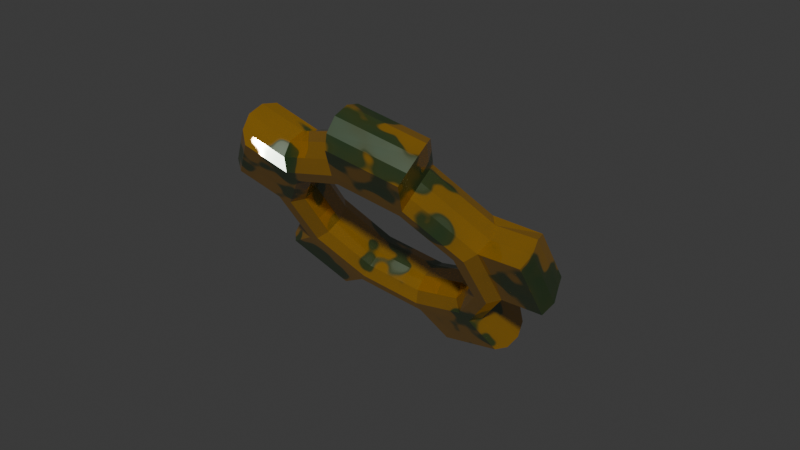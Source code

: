 # Source: cog.blend  (saved by Blender 5.0.118; exported with 4.5.12 LTS)
import bpy
from mathutils import Matrix  # noqa: F401  (used for matrix-valued properties, if any)

bpy.ops.wm.read_factory_settings(use_empty=True)
scene = bpy.context.scene
scene.name = 'Scene'

# ---- collections
col_collection = bpy.data.collections.new('Collection'); scene.collection.children.link(col_collection)

# ---- materials (node trees are filled in below, after node groups)
mat_cog = bpy.data.materials.new('cog')

# ---- material node trees
mat_cog.use_nodes = True; mat_cog.node_tree.nodes.clear()
_N = mat_cog.node_tree.nodes; _L = mat_cog.node_tree.links
n0 = _N.new('ShaderNodeBsdfPrincipled'); n0.name = 'Principled BSDF'; n0.location = (56, 133)
n0.inputs[1].default_value = 0.4909
n0.inputs[3].default_value = 3.3
n1 = _N.new('ShaderNodeOutputMaterial'); n1.name = 'Material Output'; n1.location = (456, 133)
n2 = _N.new('ShaderNodeTexNoise'); n2.name = 'Noise Texture'; n2.location = (-576, 106)
n2.width = 145
n3 = _N.new('ShaderNodeMapping'); n3.name = 'Mapping'; n3.location = (-747, 66)
n3.inputs[3].default_value = (1.0, 1.0, -0.3)
n4 = _N.new('ShaderNodeTexCoord'); n4.name = 'Texture Coordinate'; n4.location = (-936, 66)
n5 = _N.new('ShaderNodeValToRGB'); n5.name = 'Color Ramp'; n5.location = (-276, 87)
n5.color_ramp.interpolation = 'CARDINAL'
while len(n5.color_ramp.elements) > 1: n5.color_ramp.elements.remove(n5.color_ramp.elements[-1])
n5.color_ramp.elements[0].position = 0.4727; n5.color_ramp.elements[0].color = (0.06215, 0.09187, 0.01385, 1.0)
_e = n5.color_ramp.elements.new(0.4909); _e.color = (0.4346, 0.2224, 0.005063, 1.0)
n6 = _N.new('ShaderNodeValToRGB'); n6.name = 'Color Ramp.001'; n6.location = (-272, -138)
n6.color_ramp.interpolation = 'CARDINAL'
while len(n6.color_ramp.elements) > 1: n6.color_ramp.elements.remove(n6.color_ramp.elements[-1])
n6.color_ramp.elements[0].position = 0.4545; n6.color_ramp.elements[0].color = (0.4887, 0.2493, 0.005417, 1.0)
_e = n6.color_ramp.elements.new(0.5273); _e.color = (0.0, 0.0, 0.0, 1.0)
_L.new(n0.outputs[0], n1.inputs[0])
_L.new(n3.outputs[0], n2.inputs[0])
_L.new(n4.outputs[0], n3.inputs[0])
_L.new(n2.outputs[1], n5.inputs[0])
_L.new(n5.outputs[0], n0.inputs[0])
_L.new(n6.outputs[0], n0.inputs[2])
_L.new(n2.outputs[1], n6.inputs[0])
n1.is_active_output = True

# ---- world
world_world = bpy.data.worlds.new('World'); scene.world = world_world
world_world.use_nodes = True; world_world.node_tree.nodes.clear()
_N = world_world.node_tree.nodes; _L = world_world.node_tree.links
n0 = _N.new('ShaderNodeOutputWorld'); n0.name = 'World Output'; n0.location = (200, 100)
n1 = _N.new('ShaderNodeBackground'); n1.name = 'Background'; n1.location = (-200, 100)
n1.inputs[0].default_value = (0.05088, 0.05088, 0.05088, 1.0)
_L.new(n1.outputs[0], n0.inputs[0])
n0.is_active_output = True
world_world.color = (0.05088, 0.05088, 0.05088)
world_world.sun_shadow_jitter_overblur = 0.0

# ---- meshes
me_torus = bpy.data.meshes.new('Torus')
me_torus.from_pydata([(0.8527, -0.323, 0.04194), (0.7509, -0.2827, 0.2208), (0.5952, -0.235, 0.1446), (0.6008, -0.2458, -0.08125), (0.7599, -0.3002, -0.1447), (0.52, 0.7018, -0.01524), (0.4553, 0.6278, 0.17), (0.3596, 0.4906, 0.1041), (0.3652, 0.4798, -0.1217), (0.4643, 0.6103, -0.1955), (-0.5586, 0.7012, -0.04192), (-0.503, 0.6272, 0.1462), (-0.4041, 0.4902, 0.08525), (-0.3985, 0.4794, -0.1406), (-0.494, 0.6098, -0.2192), (-0.8925, -0.3239, -0.001233), (-0.7997, -0.2836, 0.1824), (-0.6405, -0.2357, 0.1141), (-0.6349, -0.2465, -0.1118), (-0.7907, -0.301, -0.1831), (-0.02033, -0.9569, 0.0506), (-0.02479, -0.846, 0.2285), (-0.02296, -0.6839, 0.1508), (-0.01737, -0.6947, -0.07512), (-0.01574, -0.8634, -0.137), (0.8219, -0.3086, 0.1527), (0.8448, 0.2409, 0.01481), (0.4999, 0.6833, 0.09734), (0.7439, 0.2183, 0.1967), (0.6643, -0.2547, 0.2156), (0.4018, 0.554, 0.1704), (0.5896, 0.1643, 0.1254), (0.5724, -0.2321, 0.03066), (0.3466, 0.4634, -0.008151), (0.5952, 0.1535, -0.1005), (0.6733, -0.272, -0.1465), (0.4107, 0.5368, -0.1916), (0.7529, 0.2009, -0.1688), (0.8275, -0.3193, -0.07106), (0.5055, 0.6727, -0.1264), (-0.01919, 0.8679, -0.03653), (-0.5441, 0.6828, 0.07151), (-0.02378, 0.7754, 0.151), (-0.4495, 0.5536, 0.1494), (-0.02215, 0.6082, 0.08907), (-0.3855, 0.463, -0.02626), (-0.01656, 0.5974, -0.1368), (-0.4405, 0.5363, -0.2127), (-0.01472, 0.7579, -0.2144), (-0.5385, 0.6721, -0.1522), (-0.884, 0.24, -0.02795), (-0.8673, -0.3095, 0.1109), (-0.7921, 0.2175, 0.1587), (-0.7131, -0.2555, 0.1815), (-0.6345, 0.1636, 0.09514), (-0.6122, -0.2328, 0.001357), (-0.6289, 0.1528, -0.1307), (-0.7041, -0.2728, -0.1806), (-0.7831, 0.2, -0.2068), (-0.8618, -0.3202, -0.1128), (-0.5544, -0.7751, 0.02869), (-0.02308, -0.9222, 0.1611), (-0.4993, -0.6845, 0.209), (-0.02469, -0.755, 0.2224), (-0.4011, -0.5552, 0.1352), (-0.02015, -0.6624, 0.03654), (-0.3956, -0.566, -0.09063), (-0.01573, -0.7723, -0.1396), (-0.4903, -0.7019, -0.1565), (-0.01754, -0.9329, -0.06268), (0.514, -0.7745, 0.05512), (0.45, -0.6839, 0.2325), (0.3554, -0.5548, 0.154), (0.361, -0.5656, -0.07191), (0.459, -0.7014, -0.133), (0.8143, 0.2373, 0.1264), (0.6581, 0.1903, 0.1941), (0.5671, 0.1506, 0.01225), (0.6671, 0.173, -0.1679), (0.8199, 0.2266, -0.09732), (-0.02197, 0.8442, 0.07674), (-0.02379, 0.6852, 0.1536), (-0.01937, 0.5762, -0.0226), (-0.01482, 0.6679, -0.2084), (-0.01643, 0.8335, -0.147), (-0.859, 0.2363, 0.08504), (-0.7063, 0.1896, 0.1604), (-0.6064, 0.15, -0.01678), (-0.6973, 0.1723, -0.2016), (-0.8535, 0.2256, -0.1387), (-0.5401, -0.7462, 0.1399), (-0.4462, -0.6116, 0.2051), (-0.3827, -0.5391, 0.02167), (-0.4373, -0.6289, -0.1569), (-0.5345, -0.7569, -0.08389), (0.4941, -0.7457, 0.1654), (0.397, -0.6111, 0.226), (0.3425, -0.5387, 0.03961), (0.406, -0.6284, -0.1361), (0.4997, -0.7564, -0.0583), (0.6261, 1.034, -0.03024), (0.606, 1.015, 0.08234), (0.5613, 0.9598, 0.155), (0.6115, 1.005, -0.1414), (0.5704, 0.9423, -0.2105), (0.08687, 1.2, -0.05153), (0.08228, 1.107, 0.136), (0.09133, 1.09, -0.2294), (0.08408, 1.176, 0.06174), (0.08962, 1.165, -0.162), (-0.7964, 0.8685, -0.0558), (-0.7819, 0.8501, 0.05763), (-0.7408, 0.7946, 0.1324), (-0.7763, 0.8394, -0.1661), (-0.7318, 0.7771, -0.2331), (-1.122, 0.4073, -0.04183), (-1.03, 0.3848, 0.1448), (-1.021, 0.3673, -0.2207), (-1.097, 0.4037, 0.07116), (-1.091, 0.393, -0.1526), (-1.144, -0.5181, 0.0002952), (-1.119, -0.5037, 0.1124), (-1.052, -0.4777, 0.1839), (-1.114, -0.5143, -0.1113), (-1.042, -0.4952, -0.1815), (-0.8062, -0.9693, 0.03022), (-0.7512, -0.8786, 0.2105), (-0.7421, -0.8961, -0.155), (-0.7919, -0.9404, 0.1414), (-0.7863, -0.9511, -0.08236), (0.07905, -1.249, 0.06699), (0.0763, -1.214, 0.1775), (0.07459, -1.138, 0.2448), (0.08184, -1.224, -0.04629), (0.08364, -1.155, -0.1206), (0.6134, -1.066, 0.07151), (0.5493, -0.9755, 0.2489), (0.5584, -0.993, -0.1166), (0.5935, -1.037, 0.1818), (0.599, -1.048, -0.04191), (1.156, -0.3184, 0.04923), (1.125, -0.304, 0.16), (1.148, 0.2455, 0.0221), (1.131, -0.3147, -0.06377), (1.117, 0.2418, 0.1337), (1.123, 0.2311, -0.09003), (1.096, -0.2394, 0.2342), (1.089, 0.2616, 0.2101)], [], [(38, 79, 145, 143), (26, 5, 27, 75), (75, 27, 6, 28), (1, 28, 76, 29), (28, 6, 30, 76), (76, 30, 7, 31), (29, 76, 31, 2), (2, 31, 77, 32), (31, 7, 33, 77), (77, 33, 8, 34), (32, 77, 34, 3), (3, 34, 78, 35), (34, 8, 36, 78), (78, 36, 9, 37), (35, 78, 37, 4), (4, 37, 79, 38), (37, 9, 39, 79), (79, 39, 5, 26), (25, 0, 140, 141), (5, 39, 103, 100), (40, 10, 41, 80), (80, 41, 11, 42), (27, 5, 100, 101), (6, 42, 81, 30), (42, 11, 43, 81), (81, 43, 12, 44), (30, 81, 44, 7), (7, 44, 82, 33), (44, 12, 45, 82), (82, 45, 13, 46), (33, 82, 46, 8), (8, 46, 83, 36), (46, 13, 47, 83), (83, 47, 14, 48), (36, 83, 48, 9), (48, 84, 109, 107), (48, 14, 49, 84), (84, 49, 10, 40), (42, 6, 102, 106), (14, 58, 117, 114), (50, 15, 51, 85), (85, 51, 16, 52), (49, 14, 114, 113), (11, 52, 86, 43), (52, 16, 53, 86), (86, 53, 17, 54), (43, 86, 54, 12), (12, 54, 87, 45), (54, 17, 55, 87), (87, 55, 18, 56), (45, 87, 56, 13), (13, 56, 88, 47), (56, 18, 57, 88), (88, 57, 19, 58), (47, 88, 58, 14), (50, 85, 118, 115), (58, 19, 59, 89), (89, 59, 15, 50), (10, 49, 113, 110), (94, 60, 125, 129), (60, 20, 61, 90), (90, 61, 21, 62), (51, 15, 120, 121), (16, 62, 91, 53), (62, 21, 63, 91), (91, 63, 22, 64), (53, 91, 64, 17), (17, 64, 92, 55), (64, 22, 65, 92), (92, 65, 23, 66), (55, 92, 66, 18), (18, 66, 93, 57), (66, 23, 67, 93), (93, 67, 24, 68), (57, 93, 68, 19), (19, 68, 127, 124), (68, 24, 69, 94), (94, 69, 20, 60), (59, 19, 124, 123), (99, 70, 135, 139), (70, 0, 25, 95), (95, 25, 1, 71), (69, 24, 134, 133), (21, 71, 96, 63), (71, 1, 29, 96), (96, 29, 2, 72), (63, 96, 72, 22), (22, 72, 97, 65), (72, 2, 32, 97), (97, 32, 3, 73), (65, 97, 73, 23), (23, 73, 98, 67), (73, 3, 35, 98), (98, 35, 4, 74), (67, 98, 74, 24), (61, 20, 130, 131), (74, 4, 38, 99), (99, 38, 0, 70), (24, 74, 137, 134), (100, 105, 108, 101), (101, 108, 106, 102), (104, 107, 109, 103), (103, 109, 105, 100), (40, 80, 108, 105), (6, 27, 101, 102), (39, 9, 104, 103), (9, 48, 107, 104), (84, 40, 105, 109), (80, 42, 106, 108), (110, 115, 118, 111), (111, 118, 116, 112), (114, 117, 119, 113), (113, 119, 115, 110), (41, 10, 110, 111), (89, 50, 115, 119), (11, 41, 111, 112), (85, 52, 116, 118), (58, 89, 119, 117), (52, 11, 112, 116), (120, 125, 128, 121), (121, 128, 126, 122), (124, 127, 129, 123), (123, 129, 125, 120), (16, 51, 121, 122), (90, 62, 126, 128), (68, 94, 129, 127), (62, 16, 122, 126), (15, 59, 123, 120), (60, 90, 128, 125), (130, 135, 138, 131), (131, 138, 136, 132), (134, 137, 139, 133), (133, 139, 135, 130), (71, 21, 132, 136), (21, 61, 131, 132), (95, 71, 136, 138), (74, 99, 139, 137), (20, 69, 133, 130), (70, 95, 138, 135), (140, 142, 144, 141), (143, 145, 142, 140), (26, 75, 144, 142), (79, 26, 142, 145), (0, 38, 143, 140), (28, 1, 146, 147), (144, 147, 146, 141), (146, 1, 25, 141), (147, 144, 75, 28)])
_uv = me_torus.uv_layers.new(name='UVMap')
_uv.uv.foreach_set('vector', [0.6, 0.5, 0.7, 0.5, 0.7, 0.5, 0.6, 0.5, 0.7, 0.6, 0.8, 0.6, 0.8, 0.7, 0.7, 0.7, 0.7, 0.7, 0.8, 0.7, 0.8, 0.8, 0.7, 0.8, 0.6, 0.8, 0.7, 0.8, 0.7, 0.9, 0.6, 0.9, 0.7, 0.8, 0.8, 0.8, 0.8, 0.9, 0.7, 0.9, 0.7, 0.9, 0.8, 0.9, 0.8, 1.0, 0.7, 1.0, 0.6, 0.9, 0.7, 0.9, 0.7, 1.0, 0.6, 1.0, 0.6, 0.0, 0.7, 0.0, 0.7, 0.1, 0.6, 0.1, 0.7, 0.0, 0.8, 0.0, 0.8, 0.1, 0.7, 0.1, 0.7, 0.1, 0.8, 0.1, 0.8, 0.2, 0.7, 0.2, 0.6, 0.1, 0.7, 0.1, 0.7, 0.2, 0.6, 0.2, 0.6, 0.2, 0.7, 0.2, 0.7, 0.3, 0.6, 0.3, 0.7, 0.2, 0.8, 0.2, 0.8, 0.3, 0.7, 0.3, 0.7, 0.3, 0.8, 0.3, 0.8, 0.4, 0.7, 0.4, 0.6, 0.3, 0.7, 0.3, 0.7, 0.4, 0.6, 0.4, 0.6, 0.4, 0.7, 0.4, 0.7, 0.5, 0.6, 0.5, 0.7, 0.4, 0.8, 0.4, 0.8, 0.5, 0.7, 0.5, 0.7, 0.5, 0.8, 0.5, 0.8, 0.6, 0.7, 0.6, 0.6, 0.7, 0.6, 0.6, 0.6, 0.6, 0.6, 0.7, 0.8, 0.6, 0.8, 0.5, 0.8, 0.5, 0.8, 0.6, 0.9, 0.6, 1.0, 0.6, 1.0, 0.7, 0.9, 0.7, 0.9, 0.7, 1.0, 0.7, 1.0, 0.8, 0.9, 0.8, 0.8, 0.7, 0.8, 0.6, 0.8, 0.6, 0.8, 0.7, 0.8, 0.8, 0.9, 0.8, 0.9, 0.9, 0.8, 0.9, 0.9, 0.8, 1.0, 0.8, 1.0, 0.9, 0.9, 0.9, 0.9, 0.9, 1.0, 0.9, 1.0, 1.0, 0.9, 1.0, 0.8, 0.9, 0.9, 0.9, 0.9, 1.0, 0.8, 1.0, 0.8, 0.0, 0.9, 0.0, 0.9, 0.1, 0.8, 0.1, 0.9, 0.0, 1.0, 0.0, 1.0, 0.1, 0.9, 0.1, 0.9, 0.1, 1.0, 0.1, 1.0, 0.2, 0.9, 0.2, 0.8, 0.1, 0.9, 0.1, 0.9, 0.2, 0.8, 0.2, 0.8, 0.2, 0.9, 0.2, 0.9, 0.3, 0.8, 0.3, 0.9, 0.2, 1.0, 0.2, 1.0, 0.3, 0.9, 0.3, 0.9, 0.3, 1.0, 0.3, 1.0, 0.4, 0.9, 0.4, 0.8, 0.3, 0.9, 0.3, 0.9, 0.4, 0.8, 0.4, 0.9, 0.4, 0.9, 0.5, 0.9, 0.5, 0.9, 0.4, 0.9, 0.4, 1.0, 0.4, 1.0, 0.5, 0.9, 0.5, 0.9, 0.5, 1.0, 0.5, 1.0, 0.6, 0.9, 0.6, 0.9, 0.8, 0.8, 0.8, 0.8, 0.8, 0.9, 0.8, 0.0, 0.4, 0.1, 0.4, 0.1, 0.4, 0.0, 0.4, 0.1, 0.6, 0.2, 0.6, 0.2, 0.7, 0.1, 0.7, 0.1, 0.7, 0.2, 0.7, 0.2, 0.8, 0.1, 0.8, 1.0, 0.5, 1.0, 0.4, 1.0, 0.4, 1.0, 0.5, 0.0, 0.8, 0.1, 0.8, 0.1, 0.9, 0.0, 0.9, 0.1, 0.8, 0.2, 0.8, 0.2, 0.9, 0.1, 0.9, 0.1, 0.9, 0.2, 0.9, 0.2, 1.0, 0.1, 1.0, 0.0, 0.9, 0.1, 0.9, 0.1, 1.0, 0.0, 1.0, 0.0, 0.0, 0.1, 0.0, 0.1, 0.1, 0.0, 0.1, 0.1, 0.0, 0.2, 0.0, 0.2, 0.1, 0.1, 0.1, 0.1, 0.1, 0.2, 0.1, 0.2, 0.2, 0.1, 0.2, 0.0, 0.1, 0.1, 0.1, 0.1, 0.2, 0.0, 0.2, 0.0, 0.2, 0.1, 0.2, 0.1, 0.3, 0.0, 0.3, 0.1, 0.2, 0.2, 0.2, 0.2, 0.3, 0.1, 0.3, 0.1, 0.3, 0.2, 0.3, 0.2, 0.4, 0.1, 0.4, 0.0, 0.3, 0.1, 0.3, 0.1, 0.4, 0.0, 0.4, 0.1, 0.6, 0.1, 0.7, 0.1, 0.7, 0.1, 0.6, 0.1, 0.4, 0.2, 0.4, 0.2, 0.5, 0.1, 0.5, 0.1, 0.5, 0.2, 0.5, 0.2, 0.6, 0.1, 0.6, 1.0, 0.6, 1.0, 0.5, 1.0, 0.5, 1.0, 0.6, 0.3, 0.5, 0.3, 0.6, 0.3, 0.6, 0.3, 0.5, 0.3, 0.6, 0.4, 0.6, 0.4, 0.7, 0.3, 0.7, 0.3, 0.7, 0.4, 0.7, 0.4, 0.8, 0.3, 0.8, 0.2, 0.7, 0.2, 0.6, 0.2, 0.6, 0.2, 0.7, 0.2, 0.8, 0.3, 0.8, 0.3, 0.9, 0.2, 0.9, 0.3, 0.8, 0.4, 0.8, 0.4, 0.9, 0.3, 0.9, 0.3, 0.9, 0.4, 0.9, 0.4, 1.0, 0.3, 1.0, 0.2, 0.9, 0.3, 0.9, 0.3, 1.0, 0.2, 1.0, 0.2, 0.0, 0.3, 0.0, 0.3, 0.1, 0.2, 0.1, 0.3, 0.0, 0.4, 0.0, 0.4, 0.1, 0.3, 0.1, 0.3, 0.1, 0.4, 0.1, 0.4, 0.2, 0.3, 0.2, 0.2, 0.1, 0.3, 0.1, 0.3, 0.2, 0.2, 0.2, 0.2, 0.2, 0.3, 0.2, 0.3, 0.3, 0.2, 0.3, 0.3, 0.2, 0.4, 0.2, 0.4, 0.3, 0.3, 0.3, 0.3, 0.3, 0.4, 0.3, 0.4, 0.4, 0.3, 0.4, 0.2, 0.3, 0.3, 0.3, 0.3, 0.4, 0.2, 0.4, 0.2, 0.4, 0.3, 0.4, 0.3, 0.4, 0.2, 0.4, 0.3, 0.4, 0.4, 0.4, 0.4, 0.5, 0.3, 0.5, 0.3, 0.5, 0.4, 0.5, 0.4, 0.6, 0.3, 0.6, 0.2, 0.5, 0.2, 0.4, 0.2, 0.4, 0.2, 0.5, 0.5, 0.5, 0.5, 0.6, 0.5, 0.6, 0.5, 0.5, 0.5, 0.6, 0.6, 0.6, 0.6, 0.7, 0.5, 0.7, 0.5, 0.7, 0.6, 0.7, 0.6, 0.8, 0.5, 0.8, 0.4, 0.5, 0.4, 0.4, 0.4, 0.4, 0.4, 0.5, 0.4, 0.8, 0.5, 0.8, 0.5, 0.9, 0.4, 0.9, 0.5, 0.8, 0.6, 0.8, 0.6, 0.9, 0.5, 0.9, 0.5, 0.9, 0.6, 0.9, 0.6, 1.0, 0.5, 1.0, 0.4, 0.9, 0.5, 0.9, 0.5, 1.0, 0.4, 1.0, 0.4, 0.0, 0.5, 0.0, 0.5, 0.1, 0.4, 0.1, 0.5, 0.0, 0.6, 0.0, 0.6, 0.1, 0.5, 0.1, 0.5, 0.1, 0.6, 0.1, 0.6, 0.2, 0.5, 0.2, 0.4, 0.1, 0.5, 0.1, 0.5, 0.2, 0.4, 0.2, 0.4, 0.2, 0.5, 0.2, 0.5, 0.3, 0.4, 0.3, 0.5, 0.2, 0.6, 0.2, 0.6, 0.3, 0.5, 0.3, 0.5, 0.3, 0.6, 0.3, 0.6, 0.4, 0.5, 0.4, 0.4, 0.3, 0.5, 0.3, 0.5, 0.4, 0.4, 0.4, 0.4, 0.7, 0.4, 0.6, 0.4, 0.6, 0.4, 0.7, 0.5, 0.4, 0.6, 0.4, 0.6, 0.5, 0.5, 0.5, 0.5, 0.5, 0.6, 0.5, 0.6, 0.6, 0.5, 0.6, 0.4, 0.4, 0.5, 0.4, 0.5, 0.4, 0.4, 0.4, 0.8, 0.6, 0.9, 0.6, 0.9, 0.7, 0.8, 0.7, 0.8, 0.7, 0.9, 0.7, 0.9, 0.8, 0.8, 0.8, 0.8, 0.4, 0.9, 0.4, 0.9, 0.5, 0.8, 0.5, 0.8, 0.5, 0.9, 0.5, 0.9, 0.6, 0.8, 0.6, 0.9, 0.6, 0.9, 0.7, 0.9, 0.7, 0.9, 0.6, 0.8, 0.8, 0.8, 0.7, 0.8, 0.7, 0.8, 0.8, 0.8, 0.5, 0.8, 0.4, 0.8, 0.4, 0.8, 0.5, 0.8, 0.4, 0.9, 0.4, 0.9, 0.4, 0.8, 0.4, 0.9, 0.5, 0.9, 0.6, 0.9, 0.6, 0.9, 0.5, 0.9, 0.7, 0.9, 0.8, 0.9, 0.8, 0.9, 0.7, 0.0, 0.6, 0.1, 0.6, 0.1, 0.7, 0.0, 0.7, 0.0, 0.7, 0.1, 0.7, 0.1, 0.8, 0.0, 0.8, 0.0, 0.4, 0.1, 0.4, 0.1, 0.5, 0.0, 0.5, 0.0, 0.5, 0.1, 0.5, 0.1, 0.6, 0.0, 0.6, 1.0, 0.7, 1.0, 0.6, 1.0, 0.6, 1.0, 0.7, 0.1, 0.5, 0.1, 0.6, 0.1, 0.6, 0.1, 0.5, 1.0, 0.8, 1.0, 0.7, 1.0, 0.7, 1.0, 0.8, 0.1, 0.7, 0.1, 0.8, 0.1, 0.8, 0.1, 0.7, 0.1, 0.4, 0.1, 0.5, 0.1, 0.5, 0.1, 0.4, 0.1, 0.8, 0.0, 0.8, 0.0, 0.8, 0.1, 0.8, 0.2, 0.6, 0.3, 0.6, 0.3, 0.7, 0.2, 0.7, 0.2, 0.7, 0.3, 0.7, 0.3, 0.8, 0.2, 0.8, 0.2, 0.4, 0.3, 0.4, 0.3, 0.5, 0.2, 0.5, 0.2, 0.5, 0.3, 0.5, 0.3, 0.6, 0.2, 0.6, 0.2, 0.8, 0.2, 0.7, 0.2, 0.7, 0.2, 0.8, 0.3, 0.7, 0.3, 0.8, 0.3, 0.8, 0.3, 0.7, 0.3, 0.4, 0.3, 0.5, 0.3, 0.5, 0.3, 0.4, 0.3, 0.8, 0.2, 0.8, 0.2, 0.8, 0.3, 0.8, 0.2, 0.6, 0.2, 0.5, 0.2, 0.5, 0.2, 0.6, 0.3, 0.6, 0.3, 0.7, 0.3, 0.7, 0.3, 0.6, 0.4, 0.6, 0.5, 0.6, 0.5, 0.7, 0.4, 0.7, 0.4, 0.7, 0.5, 0.7, 0.5, 0.8, 0.4, 0.8, 0.4, 0.4, 0.5, 0.4, 0.5, 0.5, 0.4, 0.5, 0.4, 0.5, 0.5, 0.5, 0.5, 0.6, 0.4, 0.6, 0.5, 0.8, 0.4, 0.8, 0.4, 0.8, 0.5, 0.8, 0.4, 0.8, 0.4, 0.7, 0.4, 0.7, 0.4, 0.8, 0.5, 0.7, 0.5, 0.8, 0.5, 0.8, 0.5, 0.7, 0.5, 0.4, 0.5, 0.5, 0.5, 0.5, 0.5, 0.4, 0.4, 0.6, 0.4, 0.5, 0.4, 0.5, 0.4, 0.6, 0.5, 0.6, 0.5, 0.7, 0.5, 0.7, 0.5, 0.6, 0.6, 0.6, 0.7, 0.6, 0.7, 0.7, 0.6, 0.7, 0.6, 0.5, 0.7, 0.5, 0.7, 0.6, 0.6, 0.6, 0.7, 0.6, 0.7, 0.7, 0.7, 0.7, 0.7, 0.6, 0.7, 0.5, 0.7, 0.6, 0.7, 0.6, 0.7, 0.5, 0.6, 0.6, 0.6, 0.5, 0.6, 0.5, 0.6, 0.6, 0.7, 0.8, 0.6, 0.8, 0.6, 0.8, 0.7, 0.8, 0.7, 0.7, 0.7, 0.8, 0.6, 0.8, 0.6, 0.7, 0.6, 0.8, 0.6, 0.8, 0.6, 0.7, 0.6, 0.7, 0.7, 0.8, 0.7, 0.7, 0.7, 0.7, 0.7, 0.8])
me_torus.materials.append(mat_cog)
me_torus.update()
arm_armature_001 = bpy.data.armatures.new('Armature.001')  # bones are not reproduced

# ---- objects
ob_torus = bpy.data.objects.new('Torus', me_torus)
ob_armature = bpy.data.objects.new('Armature', arm_armature_001)

# ---- transforms, parenting, visibility, modifiers, constraints
ob_torus.parent = ob_armature
ob_torus.location = (0.0, 0.0, 0.0)
ob_torus.rotation_euler = (-0.9518, 1.809e-16, -9.322e-17)
ob_torus.scale = (1.0, 1.0, 1.0)
_vg = ob_torus.vertex_groups.new(name='Bone.015')
_vg.add([0, 1, 2, 3, 4, 5, 6, 7, 8, 9, 10, 11, 12, 13, 14, 15, 16, 17, 18, 19, 20, 21, 22, 23, 24, 25, 26, 27, 28, 29, 30, 31, 32, 33, 34, 35, 36, 37, 38, 39, 40, 41, 42, 43, 44, 45, 46, 47, 48, 49, 50, 51, 52, 53, 54, 55, 56, 57, 58, 59, 60, 61, 62, 63, 64, 65, 66, 67, 68, 69, 70, 71, 72, 73, 74, 75, 76, 77, 78, 79, 80, 81, 82, 83, 84, 85, 86, 87, 88, 89, 90, 91, 92, 93, 94, 95, 96, 97, 98, 99, 100, 101, 102, 103, 104, 105, 106, 107, 108, 109, 110, 111, 112, 113, 114, 115, 116, 117, 118, 119, 120, 121, 122, 123, 124, 125, 126, 127, 128, 129, 130, 131, 132, 133, 134, 135, 136, 137, 138, 139, 140, 141, 142, 143, 144, 145, 146, 147], 1.0, 'REPLACE')
_vg = ob_torus.vertex_groups.new(name='Bone')
_vg.add([0, 1, 2, 3, 4, 5, 6, 7, 8, 9, 10, 11, 12, 13, 14, 15, 16, 17, 18, 19, 20, 21, 22, 23, 24, 25, 26, 27, 28, 29, 30, 31, 32, 33, 34, 35, 36, 37, 38, 39, 40, 41, 42, 43, 44, 45, 46, 47, 48, 49, 50, 51, 52, 53, 54, 55, 56, 57, 58, 59, 60, 61, 62, 63, 64, 65, 66, 67, 68, 69, 70, 71, 72, 73, 74, 75, 76, 77, 78, 79, 80, 81, 82, 83, 84, 85, 86, 87, 88, 89, 90, 91, 92, 93, 94, 95, 96, 97, 98, 99, 100, 101, 102, 103, 104, 105, 106, 107, 108, 109, 110, 111, 112, 113, 114, 115, 116, 117, 118, 119, 120, 121, 122, 123, 124, 125, 126, 127, 128, 129, 130, 131, 132, 133, 134, 135, 136, 137, 138, 139, 140, 141, 142, 143, 144, 145, 146, 147], 1.0, 'REPLACE')
_m = ob_torus.modifiers.new('Armature', 'ARMATURE')
_m.object = ob_armature
ob_armature.location = (0.0, 0.0, 0.0)

# ---- collection membership
col_collection.objects.link(ob_torus)
col_collection.objects.link(ob_armature)

# ---- scene / render settings (as saved in the file)
scene.frame_start = 0; scene.frame_end = 48; scene.frame_set(33)
scene.render.engine = 'BLENDER_EEVEE_NEXT'
scene.render.bake_bias = 0.0
scene.render.bake_samples = 0
scene.cycles.sampling_pattern = 'TABULATED_SOBOL'
scene.eevee.use_volume_custom_range = False
bpy.context.view_layer.update()

# ---- added for rendering (the .blend has no active camera and no usable light): camera, sun
cam_auto = bpy.data.cameras.new('AutoCamera')
cam_auto.lens = 50.0
cam_auto.sensor_width = 36.0
cam_auto.clip_end = 1000.0
ob_auto_camera = bpy.data.objects.new('AutoCamera', cam_auto)
scene.collection.objects.link(ob_auto_camera)
ob_auto_camera.location = (4.24377, -5.07453, 3.43936)
ob_auto_camera.rotation_euler = (1.09748, -7.21219e-08, 0.694738)
scene.camera = ob_auto_camera
light_auto_sun = bpy.data.lights.new('AutoSun', 'SUN')
light_auto_sun.energy = 3.0
light_auto_sun.angle = 0.0523599
ob_auto_sun = bpy.data.objects.new('AutoSun', light_auto_sun)
scene.collection.objects.link(ob_auto_sun)
ob_auto_sun.rotation_euler = (0.872665, 0.174533, 0.523599)
bpy.context.view_layer.update()
